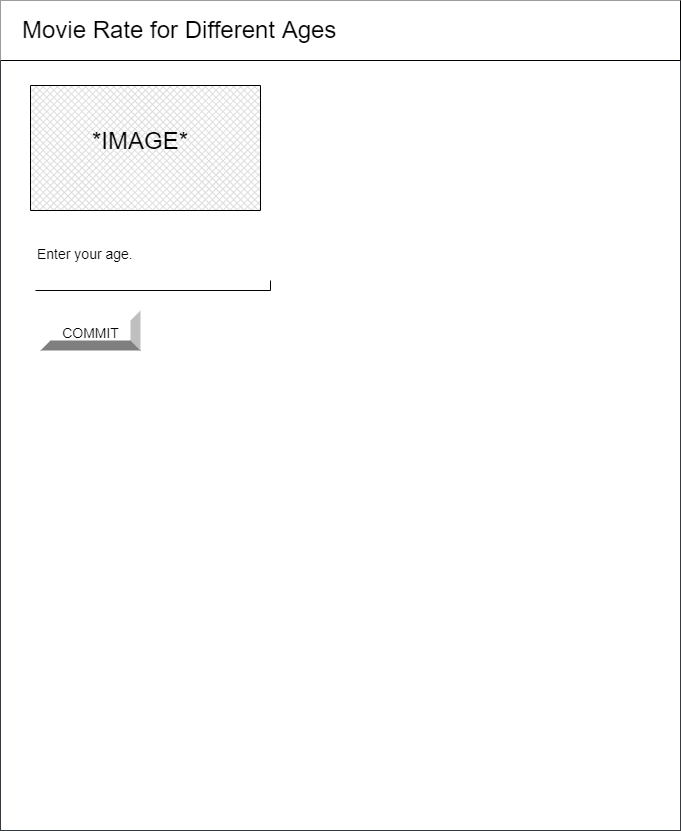

The diagram above was exported from draw.io. Its source (the exported page's mxGraphModel, read from the mxfile embedded in the PNG):
<mxGraphModel dx="764" dy="629" grid="1" gridSize="10" guides="1" tooltips="1" connect="1" arrows="1" fold="1" page="1" pageScale="1" pageWidth="850" pageHeight="1100" math="0" shadow="0">
  <root>
    <mxCell id="0" />
    <mxCell id="1" parent="0" />
    <mxCell id="2" value="" style="verticalLabelPosition=bottom;verticalAlign=top;html=1;shape=mxgraph.basic.rect;fillColor2=none;strokeWidth=1;size=20;indent=5;fillColor=#FFFFFF;strokeColor=#36393d;" vertex="1" parent="1">
      <mxGeometry x="90" y="80" width="680" height="830" as="geometry" />
    </mxCell>
    <mxCell id="3" value="&lt;p style=&quot;line-height: 1.2&quot;&gt;&lt;font style=&quot;font-size: 24px&quot;&gt;&amp;nbsp; Temperature Calculator Website.&lt;/font&gt;&lt;/p&gt;" style="shape=partialRectangle;whiteSpace=wrap;html=1;top=0;left=0;fillColor=#FFFFFF;align=left;fontColor=#000000;strokeColor=#000000;" vertex="1" parent="1">
      <mxGeometry x="90" y="80" width="680" height="60" as="geometry" />
    </mxCell>
    <mxCell id="4" value="&lt;h2 style=&quot;padding: 0px ; font-family: &amp;#34;roboto&amp;#34; , &amp;#34;helvetica&amp;#34; , &amp;#34;arial&amp;#34; , sans-serif ; font-weight: 400 ; font-size: 28px ; line-height: 48px ; margin: 24px 0px 24px 30px ; font-style: normal ; letter-spacing: normal ; text-indent: 0px ; text-transform: none ; word-spacing: 0px&quot;&gt;&lt;font color=&quot;#000000&quot;&gt;(°F − 32) × 5/9 = °C&lt;/font&gt;&lt;/h2&gt;" style="text;whiteSpace=wrap;html=1;fontSize=25;" vertex="1" parent="1">
      <mxGeometry x="125" y="220" width="300" height="110" as="geometry" />
    </mxCell>
    <mxCell id="5" value="&lt;h1 style=&quot;padding: 0px ; font-size: 35px ; line-height: 1.35 ; letter-spacing: -0.02em ; margin: 24px 0px 24px 40px ; font-family: &amp;#34;roboto&amp;#34; , &amp;#34;helvetica&amp;#34; , &amp;#34;arial&amp;#34; , sans-serif ; font-weight: 400 ; font-style: normal ; text-indent: 0px ; text-transform: none ; word-spacing: 0px&quot;&gt;&lt;font color=&quot;#000000&quot;&gt;The formula is:&lt;/font&gt;&lt;/h1&gt;" style="text;whiteSpace=wrap;html=1;fontSize=25;" vertex="1" parent="1">
      <mxGeometry x="120" y="140" width="290" height="110" as="geometry" />
    </mxCell>
    <mxCell id="6" value="&lt;span style=&quot;font-family: &amp;#34;helvetica&amp;#34; , &amp;#34;arial&amp;#34; , sans-serif ; font-size: 14px ; font-style: normal ; font-weight: 400 ; letter-spacing: normal ; text-indent: 0px ; text-transform: none ; word-spacing: 0px ; display: inline ; float: none&quot;&gt;&lt;font color=&quot;#000000&quot;&gt;Fahrenheit:&lt;/font&gt;&lt;/span&gt;" style="text;whiteSpace=wrap;html=1;fontSize=24;" vertex="1" parent="1">
      <mxGeometry x="125" y="340" width="100" height="50" as="geometry" />
    </mxCell>
    <mxCell id="7" value="" style="shape=partialRectangle;whiteSpace=wrap;html=1;top=0;left=0;fillColor=none;fontColor=#000000;strokeColor=#000000;" vertex="1" parent="1">
      <mxGeometry x="125" y="380" width="125" height="10" as="geometry" />
    </mxCell>
    <mxCell id="8" value="Calculate" style="labelPosition=center;verticalLabelPosition=middle;align=center;html=1;shape=mxgraph.basic.shaded_button;dx=10;fillColor=#E6E6E6;strokeColor=none;fontColor=#000000;" vertex="1" parent="1">
      <mxGeometry x="125" y="410" width="87.5" height="50" as="geometry" />
    </mxCell>
    <mxCell id="9" value="" style="verticalLabelPosition=bottom;verticalAlign=top;html=1;shape=mxgraph.basic.rect;fillColor2=none;strokeWidth=1;size=20;indent=5;fillColor=#FFFFFF;strokeColor=#36393d;" vertex="1" parent="1">
      <mxGeometry x="90" y="80" width="680" height="830" as="geometry" />
    </mxCell>
    <mxCell id="10" value="&lt;p style=&quot;line-height: 1.2&quot;&gt;&lt;span style=&quot;font-size: 24px&quot;&gt;&amp;nbsp; &amp;nbsp; Randomizer&lt;/span&gt;&lt;/p&gt;" style="shape=partialRectangle;whiteSpace=wrap;html=1;top=0;left=0;fillColor=#FFFFFF;align=left;fontColor=#000000;strokeColor=#000000;" vertex="1" parent="1">
      <mxGeometry x="90" y="80" width="680" height="60" as="geometry" />
    </mxCell>
    <mxCell id="11" value="&lt;font face=&quot;helvetica, arial, sans-serif&quot; style=&quot;font-size: 22px&quot;&gt;Pick a random number from 1 to 6&lt;/font&gt;" style="text;whiteSpace=wrap;html=1;fontSize=24;" vertex="1" parent="1">
      <mxGeometry x="110" y="170" width="360" height="50" as="geometry" />
    </mxCell>
    <mxCell id="12" value="&lt;font style=&quot;font-size: 19px&quot;&gt;Commit:&lt;/font&gt;" style="text;html=1;resizable=0;autosize=1;align=center;verticalAlign=middle;points=[];fillColor=none;strokeColor=none;rounded=0;fontSize=18;" vertex="1" parent="1">
      <mxGeometry x="110" y="320" width="90" height="30" as="geometry" />
    </mxCell>
    <mxCell id="13" value="Button" style="labelPosition=center;verticalLabelPosition=middle;align=center;html=1;shape=mxgraph.basic.shaded_button;dx=10;fillColor=#E6E6E6;strokeColor=none;fontSize=22;" vertex="1" parent="1">
      <mxGeometry x="110" y="360" width="100" height="60" as="geometry" />
    </mxCell>
    <mxCell id="14" value="" style="verticalLabelPosition=bottom;verticalAlign=top;html=1;shape=mxgraph.basic.rect;fillColor2=none;strokeWidth=1;size=20;indent=0;fontSize=22;" vertex="1" parent="1">
      <mxGeometry x="120" y="250" width="440" height="10" as="geometry" />
    </mxCell>
    <mxCell id="15" value="" style="verticalLabelPosition=bottom;verticalAlign=top;html=1;shape=mxgraph.basic.rect;fillColor2=none;strokeWidth=1;size=20;indent=5;fillColor=#FFFFFF;strokeColor=#36393d;" vertex="1" parent="1">
      <mxGeometry x="90" y="80" width="680" height="830" as="geometry" />
    </mxCell>
    <mxCell id="16" value="&lt;p style=&quot;line-height: 1.2&quot;&gt;&lt;span style=&quot;font-size: 24px&quot;&gt;&amp;nbsp; &amp;nbsp;Movie Rate for Different Ages&lt;/span&gt;&lt;/p&gt;" style="shape=partialRectangle;whiteSpace=wrap;html=1;top=0;left=0;fillColor=#FFFFFF;align=left;fontColor=#000000;strokeColor=#000000;" vertex="1" parent="1">
      <mxGeometry x="90" y="80" width="680" height="60" as="geometry" />
    </mxCell>
    <mxCell id="17" value="&lt;font color=&quot;#000000&quot; face=&quot;helvetica, arial, sans-serif&quot;&gt;&lt;span style=&quot;font-size: 14px&quot;&gt;Enter your age.&lt;/span&gt;&lt;/font&gt;" style="text;whiteSpace=wrap;html=1;fontSize=24;" vertex="1" parent="1">
      <mxGeometry x="125" y="310" width="325" height="50" as="geometry" />
    </mxCell>
    <mxCell id="18" value="" style="shape=partialRectangle;whiteSpace=wrap;html=1;top=0;left=0;fillColor=none;fontColor=#000000;strokeColor=#000000;" vertex="1" parent="1">
      <mxGeometry x="125" y="360" width="235" height="10" as="geometry" />
    </mxCell>
    <mxCell id="19" value="" style="verticalLabelPosition=bottom;verticalAlign=top;html=1;shape=mxgraph.basic.patternFillRect;fillStyle=diagGrid;step=5;fillStrokeWidth=0.2;fillStrokeColor=#dddddd;" vertex="1" parent="1">
      <mxGeometry x="120" y="165" width="230" height="125" as="geometry" />
    </mxCell>
    <mxCell id="20" value="&lt;font face=&quot;helvetica, arial, sans-serif&quot; color=&quot;#000000&quot;&gt;*IMAGE*&lt;/font&gt;" style="text;whiteSpace=wrap;html=1;fontSize=24;strokeWidth=22;" vertex="1" parent="1">
      <mxGeometry x="180" y="200" width="155" height="77.5" as="geometry" />
    </mxCell>
    <mxCell id="21" value="&lt;font style=&quot;font-size: 14px&quot; color=&quot;#000000&quot;&gt;COMMIT&lt;/font&gt;" style="labelPosition=center;verticalLabelPosition=middle;align=center;html=1;shape=mxgraph.basic.shaded_button;dx=10;fontSize=24;" vertex="1" parent="1">
      <mxGeometry x="130" y="390" width="100" height="40" as="geometry" />
    </mxCell>
  </root>
</mxGraphModel>